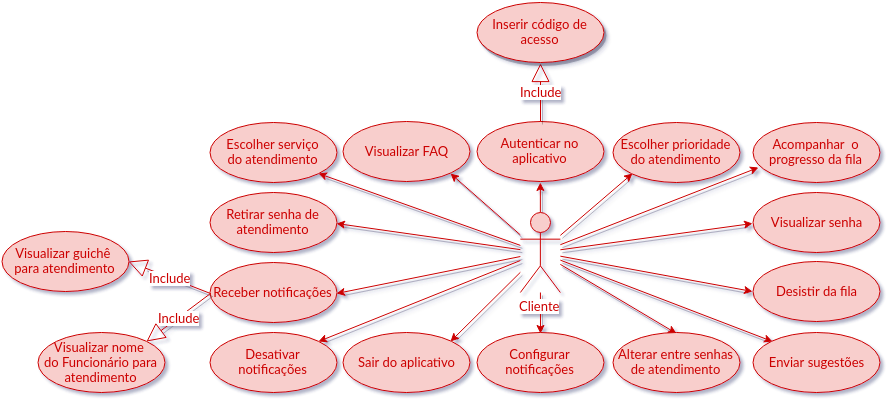

The diagram above was exported from draw.io. Its source (the exported page's mxGraphModel, read from the mxfile embedded in the PNG):
<mxGraphModel dx="1752" dy="940" grid="1" gridSize="10" guides="1" tooltips="1" connect="1" arrows="1" fold="1" page="1" pageScale="1" pageWidth="826" pageHeight="1169" background="#ffffff" math="0" shadow="0">
  <root>
    <mxCell id="0" />
    <mxCell id="1" parent="0" />
    <mxCell id="2" style="edgeStyle=none;rounded=0;html=1;shadow=1;jettySize=auto;orthogonalLoop=1;strokeColor=#CC0000;fontFamily=Lucida Console;fontColor=#A680B8;" edge="1" source="16" parent="1">
      <mxGeometry x="565.8571428571431" y="1479" as="geometry">
        <mxPoint x="565.8571428571431" y="1479" as="targetPoint" />
      </mxGeometry>
    </mxCell>
    <mxCell id="3" style="edgeStyle=none;rounded=0;html=1;entryX=0.5;entryY=0;shadow=1;jettySize=auto;orthogonalLoop=1;strokeColor=#CC0000;fontFamily=Lucida Console;fontColor=#A680B8;" edge="1" source="16" target="25" parent="1">
      <mxGeometry x="565.9276895943563" y="1589" as="geometry" />
    </mxCell>
    <mxCell id="4" style="edgeStyle=none;rounded=0;html=1;entryX=0.5;entryY=0;shadow=1;jettySize=auto;orthogonalLoop=1;strokeColor=#CC0000;fontFamily=Lucida Console;fontColor=#A680B8;" edge="1" source="16" target="27" parent="1">
      <mxGeometry x="585.8571428571431" y="1560.8992654774397" as="geometry" />
    </mxCell>
    <mxCell id="5" style="edgeStyle=none;rounded=0;html=1;entryX=0;entryY=0;shadow=1;jettySize=auto;orthogonalLoop=1;strokeColor=#CC0000;fontFamily=Lucida Console;fontColor=#A680B8;" edge="1" source="16" target="35" parent="1">
      <mxGeometry x="585.8571428571431" y="1556.6676923076925" as="geometry" />
    </mxCell>
    <mxCell id="6" style="edgeStyle=none;rounded=0;html=1;entryX=0;entryY=0.5;shadow=1;jettySize=auto;orthogonalLoop=1;strokeColor=#CC0000;fontFamily=Lucida Console;fontColor=#A680B8;" edge="1" source="16" target="28" parent="1">
      <mxGeometry x="585.8571428571431" y="1552.6767676767677" as="geometry" />
    </mxCell>
    <mxCell id="7" style="edgeStyle=none;rounded=0;html=1;entryX=0;entryY=0.5;shadow=1;jettySize=auto;orthogonalLoop=1;strokeColor=#CC0000;fontFamily=Lucida Console;fontColor=#A680B8;" edge="1" source="16" target="24" parent="1">
      <mxGeometry x="585.8571428571431" y="1520" as="geometry" />
    </mxCell>
    <mxCell id="8" style="edgeStyle=none;rounded=0;html=1;entryX=0.038;entryY=0.76;shadow=1;jettySize=auto;orthogonalLoop=1;strokeColor=#CC0000;fontFamily=Lucida Console;fontColor=#A680B8;entryPerimeter=0;" edge="1" source="16" target="22" parent="1">
      <mxGeometry x="585.8571428571431" y="1464" as="geometry" />
    </mxCell>
    <mxCell id="9" style="edgeStyle=none;rounded=0;html=1;entryX=0;entryY=1;shadow=1;jettySize=auto;orthogonalLoop=1;strokeColor=#CC0000;fontFamily=Lucida Console;fontColor=#A680B8;" edge="1" source="16" target="17" parent="1">
      <mxGeometry x="585.8571428571431" y="1470" as="geometry" />
    </mxCell>
    <mxCell id="10" style="edgeStyle=none;rounded=0;html=1;entryX=1;entryY=1;shadow=1;jettySize=auto;orthogonalLoop=1;strokeColor=#CC0000;fontFamily=Lucida Console;fontColor=#A680B8;" edge="1" source="16" target="36" parent="1">
      <mxGeometry x="476" y="1470" as="geometry" />
    </mxCell>
    <mxCell id="11" style="edgeStyle=none;rounded=0;html=1;entryX=1;entryY=1;shadow=1;jettySize=auto;orthogonalLoop=1;strokeColor=#CC0000;fontFamily=Lucida Console;fontColor=#A680B8;" edge="1" source="16" target="18" parent="1">
      <mxGeometry x="344" y="1470" as="geometry" />
    </mxCell>
    <mxCell id="12" style="edgeStyle=none;rounded=0;html=1;entryX=1;entryY=0.5;shadow=1;jettySize=auto;orthogonalLoop=1;strokeColor=#CC0000;fontFamily=Lucida Console;fontColor=#A680B8;" edge="1" source="16" target="23" parent="1">
      <mxGeometry x="362" y="1520" as="geometry" />
    </mxCell>
    <mxCell id="13" style="edgeStyle=none;rounded=0;html=1;entryX=1;entryY=0.5;shadow=1;jettySize=auto;orthogonalLoop=1;strokeColor=#CC0000;fontFamily=Lucida Console;fontColor=#A680B8;" edge="1" source="16" target="31" parent="1">
      <mxGeometry x="362" y="1553.0224246671337" as="geometry" />
    </mxCell>
    <mxCell id="14" style="edgeStyle=none;rounded=0;html=1;entryX=1;entryY=0;shadow=1;jettySize=auto;orthogonalLoop=1;strokeColor=#CC0000;fontFamily=Lucida Console;fontColor=#A680B8;" edge="1" source="16" target="26" parent="1">
      <mxGeometry x="344" y="1557.0231809401157" as="geometry" />
    </mxCell>
    <mxCell id="15" style="edgeStyle=none;rounded=0;html=1;entryX=1;entryY=0;shadow=1;jettySize=auto;orthogonalLoop=1;strokeColor=#CC0000;fontFamily=Lucida Console;fontColor=#A680B8;" edge="1" source="16" target="29" parent="1">
      <mxGeometry x="476" y="1568.8092209856914" as="geometry" />
    </mxCell>
    <mxCell id="16" value="&lt;font color=&quot;#cc0000&quot;&gt;Cliente&lt;/font&gt;" style="shape=umlActor;verticalLabelPosition=bottom;labelBackgroundColor=#ffffff;verticalAlign=top;html=1;fontFamily=Lucida Console;fontColor=#A680B8;fillColor=#f8cecc;strokeColor=#CC0000;" vertex="1" parent="1">
      <mxGeometry x="545.8571428571429" y="1509" width="40" height="80" as="geometry" />
    </mxCell>
    <mxCell id="17" value="&lt;font color=&quot;#cc0000&quot;&gt;Escolher prioridade&lt;/font&gt;&lt;div&gt;&lt;font color=&quot;#cc0000&quot;&gt;do atendimento&lt;/font&gt;&lt;/div&gt;" style="ellipse;whiteSpace=wrap;html=1;labelBackgroundColor=none;fontFamily=Lucida Console;fontColor=#A680B8;fillColor=#f8cecc;strokeColor=#CC0000;" vertex="1" parent="1">
      <mxGeometry x="638.8571428571429" y="1419" width="127" height="60" as="geometry" />
    </mxCell>
    <mxCell id="18" value="&lt;font color=&quot;#cc0000&quot;&gt;Escolher serviço&lt;/font&gt;&lt;div&gt;&lt;font color=&quot;#cc0000&quot;&gt;do atendimento&lt;/font&gt;&lt;/div&gt;" style="ellipse;whiteSpace=wrap;html=1;labelBackgroundColor=none;fontFamily=Lucida Console;fontColor=#A680B8;fillColor=#f8cecc;strokeColor=#CC0000;" vertex="1" parent="1">
      <mxGeometry x="235.8571428571429" y="1419" width="127" height="60" as="geometry" />
    </mxCell>
    <mxCell id="19" value="&lt;font color=&quot;#cc0000&quot;&gt;Autenticar no aplicativo&lt;/font&gt;" style="ellipse;whiteSpace=wrap;html=1;labelBackgroundColor=none;fontFamily=Lucida Console;fontColor=#A680B8;fillColor=#f8cecc;strokeColor=#CC0000;" vertex="1" parent="1">
      <mxGeometry x="502.8571428571429" y="1418" width="127" height="60" as="geometry" />
    </mxCell>
    <mxCell id="20" value="&lt;font color=&quot;#cc0000&quot;&gt;Include&lt;/font&gt;" style="endArrow=block;endSize=16;endFill=0;html=1;shadow=1;strokeColor=#CC0000;fontFamily=Lucida Console;fontColor=#A680B8;exitX=0.5;exitY=0;entryX=0.5;entryY=1;" edge="1" source="19" target="21" parent="1">
      <mxGeometry x="566" y="1360" width="160" as="geometry">
        <mxPoint x="438.8571428571429" y="1359" as="sourcePoint" />
        <mxPoint x="598.8571428571429" y="1359" as="targetPoint" />
      </mxGeometry>
    </mxCell>
    <mxCell id="21" value="&lt;font color=&quot;#cc0000&quot;&gt;Inserir código de acesso&lt;/font&gt;" style="ellipse;whiteSpace=wrap;html=1;labelBackgroundColor=none;fontFamily=Lucida Console;fontColor=#A680B8;fillColor=#f8cecc;strokeColor=#CC0000;shadow=1;" vertex="1" parent="1">
      <mxGeometry x="502.8571428571429" y="1299" width="127" height="60" as="geometry" />
    </mxCell>
    <mxCell id="22" value="&lt;font color=&quot;#cc0000&quot;&gt;Acompanhar &amp;nbsp;o progresso da fila&lt;/font&gt;" style="ellipse;whiteSpace=wrap;html=1;labelBackgroundColor=none;fontFamily=Lucida Console;fontColor=#A680B8;fillColor=#f8cecc;strokeColor=#CC0000;" vertex="1" parent="1">
      <mxGeometry x="778.8571428571429" y="1419" width="127" height="60" as="geometry" />
    </mxCell>
    <mxCell id="23" value="&lt;font color=&quot;#cc0000&quot;&gt;Retirar senha de atendimento&lt;/font&gt;" style="ellipse;whiteSpace=wrap;html=1;labelBackgroundColor=none;fontFamily=Lucida Console;fontColor=#A680B8;fillColor=#f8cecc;strokeColor=#CC0000;" vertex="1" parent="1">
      <mxGeometry x="235.8571428571429" y="1489" width="127" height="60" as="geometry" />
    </mxCell>
    <mxCell id="24" value="&lt;font color=&quot;#cc0000&quot;&gt;Visualizar senha&lt;/font&gt;" style="ellipse;whiteSpace=wrap;html=1;labelBackgroundColor=none;fontFamily=Lucida Console;fontColor=#A680B8;fillColor=#f8cecc;strokeColor=#CC0000;" vertex="1" parent="1">
      <mxGeometry x="778.8571428571429" y="1489" width="127" height="60" as="geometry" />
    </mxCell>
    <mxCell id="25" value="&lt;font color=&quot;#cc0000&quot;&gt;Configurar notificações&lt;/font&gt;" style="ellipse;whiteSpace=wrap;html=1;labelBackgroundColor=none;fontFamily=Lucida Console;fontColor=#A680B8;fillColor=#f8cecc;strokeColor=#CC0000;" vertex="1" parent="1">
      <mxGeometry x="502.8571428571429" y="1629" width="127" height="60" as="geometry" />
    </mxCell>
    <mxCell id="26" value="&lt;font color=&quot;#cc0000&quot;&gt;Desativar notificações&lt;/font&gt;" style="ellipse;whiteSpace=wrap;html=1;labelBackgroundColor=none;fontFamily=Lucida Console;fontColor=#A680B8;fillColor=#f8cecc;strokeColor=#CC0000;" vertex="1" parent="1">
      <mxGeometry x="235.8571428571429" y="1629" width="127" height="60" as="geometry" />
    </mxCell>
    <mxCell id="27" value="&lt;font color=&quot;#cc0000&quot;&gt;Alterar entre senhas de atendimento&lt;/font&gt;" style="ellipse;whiteSpace=wrap;html=1;labelBackgroundColor=none;fontFamily=Lucida Console;fontColor=#A680B8;fillColor=#f8cecc;strokeColor=#CC0000;" vertex="1" parent="1">
      <mxGeometry x="638.8571428571429" y="1629" width="127" height="60" as="geometry" />
    </mxCell>
    <mxCell id="28" value="&lt;font color=&quot;#cc0000&quot;&gt;Desistir da fila&lt;/font&gt;" style="ellipse;whiteSpace=wrap;html=1;labelBackgroundColor=none;fontFamily=Lucida Console;fontColor=#A680B8;fillColor=#f8cecc;strokeColor=#CC0000;" vertex="1" parent="1">
      <mxGeometry x="778.8571428571429" y="1558" width="127" height="60" as="geometry" />
    </mxCell>
    <mxCell id="29" value="&lt;font color=&quot;#cc0000&quot;&gt;Sair do aplicativo&lt;/font&gt;" style="ellipse;whiteSpace=wrap;html=1;labelBackgroundColor=none;fontFamily=Lucida Console;fontColor=#A680B8;fillColor=#f8cecc;strokeColor=#CC0000;" vertex="1" parent="1">
      <mxGeometry x="368.8571428571429" y="1629" width="127" height="60" as="geometry" />
    </mxCell>
    <mxCell id="30" value="&lt;font color=&quot;#cc0000&quot;&gt;Visualizar guichê&amp;nbsp;&lt;/font&gt;&lt;div&gt;&lt;font color=&quot;#cc0000&quot;&gt;para atendimento&lt;/font&gt;&lt;/div&gt;" style="ellipse;whiteSpace=wrap;html=1;labelBackgroundColor=none;fontFamily=Lucida Console;fontColor=#A680B8;fillColor=#f8cecc;strokeColor=#CC0000;" vertex="1" parent="1">
      <mxGeometry x="27.85714285714289" y="1528" width="127" height="60" as="geometry" />
    </mxCell>
    <mxCell id="31" value="&lt;font color=&quot;#cc0000&quot;&gt;Receber notificações&lt;/font&gt;" style="ellipse;whiteSpace=wrap;html=1;labelBackgroundColor=none;fontFamily=Lucida Console;fontColor=#A680B8;fillColor=#f8cecc;strokeColor=#CC0000;" vertex="1" parent="1">
      <mxGeometry x="235.8571428571429" y="1559" width="127" height="60" as="geometry" />
    </mxCell>
    <mxCell id="32" value="&lt;font color=&quot;#cc0000&quot;&gt;Visualizar nome&amp;nbsp;&lt;/font&gt;&lt;div&gt;&lt;font color=&quot;#cc0000&quot;&gt;do Funcionário para atendimento&lt;/font&gt;&lt;/div&gt;" style="ellipse;whiteSpace=wrap;html=1;labelBackgroundColor=none;fontFamily=Lucida Console;fontColor=#A680B8;fillColor=#f8cecc;strokeColor=#CC0000;" vertex="1" parent="1">
      <mxGeometry x="63.85714285714289" y="1629" width="127" height="60" as="geometry" />
    </mxCell>
    <mxCell id="33" value="&lt;font color=&quot;#cc0000&quot;&gt;Include&lt;/font&gt;" style="endArrow=block;endSize=16;endFill=0;html=1;shadow=1;strokeColor=#CC0000;fontFamily=Lucida Console;fontColor=#A680B8;exitX=0;exitY=0.5;entryX=1;entryY=0.5;" edge="1" source="31" target="30" parent="1">
      <mxGeometry x="250.6502463054187" y="1499.0689655172414" width="160" as="geometry">
        <mxPoint x="284.4433497536945" y="1557.689655172414" as="sourcePoint" />
        <mxPoint x="188.8571428571429" y="1569" as="targetPoint" />
      </mxGeometry>
    </mxCell>
    <mxCell id="34" value="&lt;font color=&quot;#cc0000&quot;&gt;Include&lt;/font&gt;" style="endArrow=block;endSize=16;endFill=0;html=1;shadow=1;strokeColor=#CC0000;fontFamily=Lucida Console;fontColor=#A680B8;exitX=0;exitY=0.5;entryX=1;entryY=0;" edge="1" source="31" target="32" parent="1">
      <mxGeometry x="255.6502463054187" y="1529.0689655172414" width="160" as="geometry">
        <mxPoint x="241.098522167488" y="1618.7241379310344" as="sourcePoint" />
        <mxPoint x="161.098522167488" y="1598.7241379310344" as="targetPoint" />
      </mxGeometry>
    </mxCell>
    <mxCell id="35" value="&lt;font color=&quot;#cc0000&quot;&gt;Enviar sugestões&lt;/font&gt;" style="ellipse;whiteSpace=wrap;html=1;labelBackgroundColor=none;fontFamily=Lucida Console;fontColor=#A680B8;fillColor=#f8cecc;strokeColor=#CC0000;" vertex="1" parent="1">
      <mxGeometry x="778.8571428571429" y="1629" width="127" height="60" as="geometry" />
    </mxCell>
    <mxCell id="36" value="&lt;font color=&quot;#cc0000&quot;&gt;Visualizar FAQ&lt;/font&gt;" style="ellipse;whiteSpace=wrap;html=1;labelBackgroundColor=none;fontFamily=Lucida Console;fontColor=#A680B8;fillColor=#f8cecc;strokeColor=#CC0000;" vertex="1" parent="1">
      <mxGeometry x="368.8571428571429" y="1418" width="127" height="60" as="geometry" />
    </mxCell>
  </root>
</mxGraphModel>